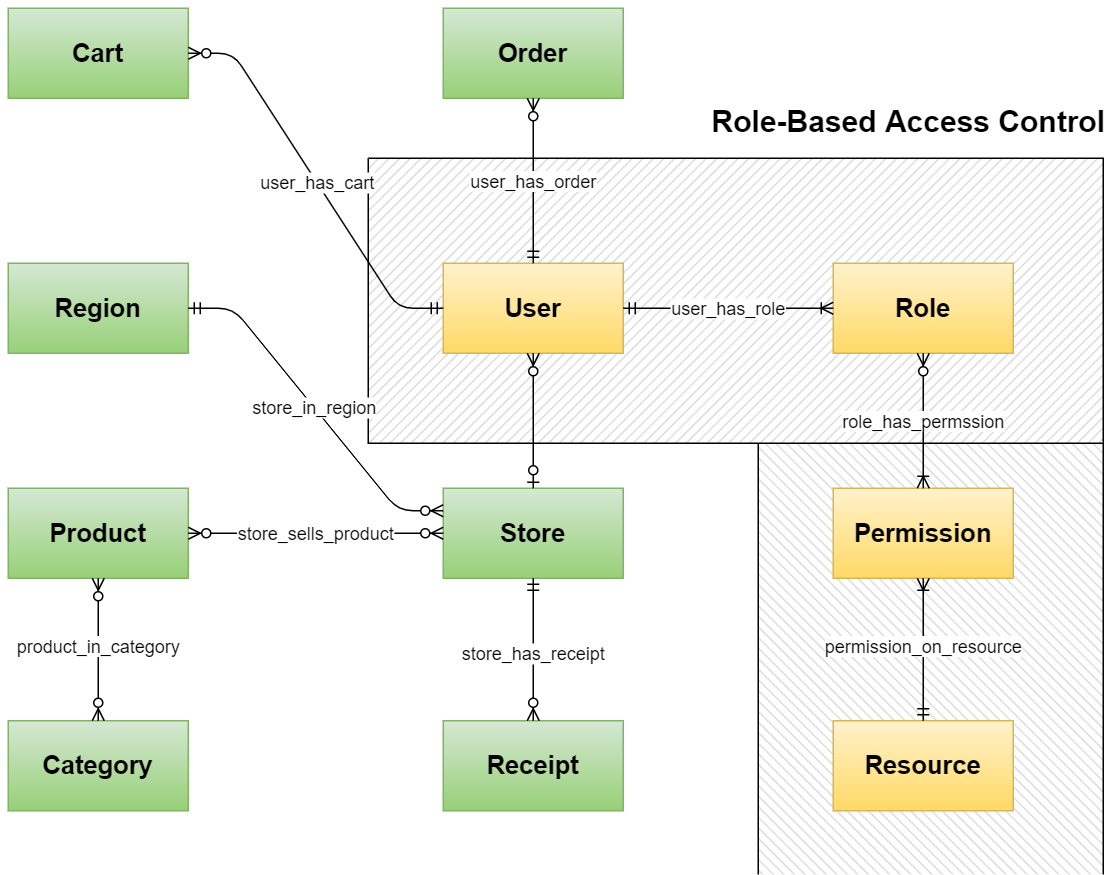

The diagram above was exported from draw.io. Its source (the exported page's mxGraphModel, read from the mxfile embedded in the PNG):
<mxGraphModel dx="4340" dy="1965" grid="1" gridSize="10" guides="1" tooltips="1" connect="1" arrows="1" fold="1" page="1" pageScale="1" pageWidth="827" pageHeight="1169" math="0" shadow="0">
  <root>
    <mxCell id="0" />
    <mxCell id="1" parent="0" />
    <mxCell id="OQt0dX5B8z9OgxUjRexp-34" value="" style="verticalLabelPosition=bottom;verticalAlign=top;html=1;shape=mxgraph.basic.patternFillRect;fillStyle=diag;step=5;fillStrokeWidth=0.2;fillStrokeColor=#dddddd;direction=south;" vertex="1" parent="1">
      <mxGeometry x="600" y="290" width="230" height="410" as="geometry" />
    </mxCell>
    <mxCell id="OQt0dX5B8z9OgxUjRexp-33" value="" style="verticalLabelPosition=bottom;verticalAlign=top;html=1;shape=mxgraph.basic.patternFillRect;fillStyle=diag;step=5;fillStrokeWidth=0.2;fillStrokeColor=#dddddd;" vertex="1" parent="1">
      <mxGeometry x="340" y="220" width="490" height="190" as="geometry" />
    </mxCell>
    <mxCell id="OQt0dX5B8z9OgxUjRexp-1" value="&lt;font style=&quot;font-size: 17px&quot;&gt;&lt;b&gt;User&lt;/b&gt;&lt;/font&gt;" style="rounded=0;whiteSpace=wrap;html=1;fillColor=#fff2cc;strokeColor=#d6b656;gradientColor=#ffd966;" vertex="1" parent="1">
      <mxGeometry x="390" y="290" width="120" height="60" as="geometry" />
    </mxCell>
    <mxCell id="OQt0dX5B8z9OgxUjRexp-2" value="&lt;font style=&quot;font-size: 17px&quot;&gt;&lt;b&gt;Role&lt;/b&gt;&lt;/font&gt;" style="rounded=0;whiteSpace=wrap;html=1;fillColor=#fff2cc;strokeColor=#d6b656;gradientColor=#ffd966;" vertex="1" parent="1">
      <mxGeometry x="650" y="290" width="120" height="60" as="geometry" />
    </mxCell>
    <mxCell id="OQt0dX5B8z9OgxUjRexp-3" value="&lt;span style=&quot;font-size: 17px&quot;&gt;&lt;b&gt;Permission&lt;/b&gt;&lt;/span&gt;" style="rounded=0;whiteSpace=wrap;html=1;fillColor=#fff2cc;strokeColor=#d6b656;gradientColor=#ffd966;" vertex="1" parent="1">
      <mxGeometry x="650" y="440" width="120" height="60" as="geometry" />
    </mxCell>
    <mxCell id="OQt0dX5B8z9OgxUjRexp-4" value="&lt;font style=&quot;font-size: 17px&quot;&gt;&lt;b&gt;Resource&lt;/b&gt;&lt;/font&gt;" style="rounded=0;whiteSpace=wrap;html=1;fillColor=#fff2cc;strokeColor=#d6b656;gradientColor=#ffd966;" vertex="1" parent="1">
      <mxGeometry x="650" y="595" width="120" height="60" as="geometry" />
    </mxCell>
    <mxCell id="OQt0dX5B8z9OgxUjRexp-5" value="&lt;font style=&quot;font-size: 17px&quot;&gt;&lt;b&gt;Store&lt;/b&gt;&lt;/font&gt;" style="rounded=0;whiteSpace=wrap;html=1;fillColor=#d5e8d4;strokeColor=#82b366;gradientColor=#97d077;" vertex="1" parent="1">
      <mxGeometry x="390" y="440" width="120" height="60" as="geometry" />
    </mxCell>
    <mxCell id="OQt0dX5B8z9OgxUjRexp-6" value="&lt;font style=&quot;font-size: 17px&quot;&gt;&lt;b&gt;Region&lt;/b&gt;&lt;/font&gt;" style="rounded=0;whiteSpace=wrap;html=1;fillColor=#d5e8d4;strokeColor=#82b366;gradientColor=#97d077;" vertex="1" parent="1">
      <mxGeometry x="100" y="290" width="120" height="60" as="geometry" />
    </mxCell>
    <mxCell id="OQt0dX5B8z9OgxUjRexp-7" value="&lt;font style=&quot;font-size: 17px&quot;&gt;&lt;b&gt;Product&lt;/b&gt;&lt;/font&gt;" style="rounded=0;whiteSpace=wrap;html=1;fillColor=#d5e8d4;strokeColor=#82b366;gradientColor=#97d077;" vertex="1" parent="1">
      <mxGeometry x="100" y="440" width="120" height="60" as="geometry" />
    </mxCell>
    <mxCell id="OQt0dX5B8z9OgxUjRexp-8" value="&lt;font style=&quot;font-size: 17px&quot;&gt;&lt;b&gt;Category&lt;/b&gt;&lt;/font&gt;" style="rounded=0;whiteSpace=wrap;html=1;fillColor=#d5e8d4;strokeColor=#82b366;gradientColor=#97d077;" vertex="1" parent="1">
      <mxGeometry x="100" y="595" width="120" height="60" as="geometry" />
    </mxCell>
    <mxCell id="OQt0dX5B8z9OgxUjRexp-12" value="&lt;font style=&quot;font-size: 17px&quot;&gt;&lt;b&gt;Cart&lt;/b&gt;&lt;/font&gt;" style="rounded=0;whiteSpace=wrap;html=1;fillColor=#d5e8d4;strokeColor=#82b366;gradientColor=#97d077;" vertex="1" parent="1">
      <mxGeometry x="100" y="120" width="120" height="60" as="geometry" />
    </mxCell>
    <mxCell id="OQt0dX5B8z9OgxUjRexp-13" value="&lt;font style=&quot;font-size: 17px&quot;&gt;&lt;b&gt;Order&lt;/b&gt;&lt;/font&gt;" style="rounded=0;whiteSpace=wrap;html=1;fillColor=#d5e8d4;strokeColor=#82b366;gradientColor=#97d077;" vertex="1" parent="1">
      <mxGeometry x="390" y="120" width="120" height="60" as="geometry" />
    </mxCell>
    <mxCell id="OQt0dX5B8z9OgxUjRexp-14" value="&lt;font style=&quot;font-size: 17px&quot;&gt;&lt;b&gt;Receipt&lt;/b&gt;&lt;/font&gt;" style="rounded=0;whiteSpace=wrap;html=1;fillColor=#d5e8d4;strokeColor=#82b366;gradientColor=#97d077;" vertex="1" parent="1">
      <mxGeometry x="390" y="595" width="120" height="60" as="geometry" />
    </mxCell>
    <mxCell id="OQt0dX5B8z9OgxUjRexp-20" value="role_has_permssion" style="fontSize=12;html=1;endArrow=ERoneToMany;endFill=0;startArrow=ERzeroToMany;exitX=0.5;exitY=1;exitDx=0;exitDy=0;entryX=0.5;entryY=0;entryDx=0;entryDy=0;" edge="1" parent="1" source="OQt0dX5B8z9OgxUjRexp-2" target="OQt0dX5B8z9OgxUjRexp-3">
      <mxGeometry width="100" height="100" relative="1" as="geometry">
        <mxPoint x="690" y="380.83" as="sourcePoint" />
        <mxPoint x="770" y="380.83" as="targetPoint" />
      </mxGeometry>
    </mxCell>
    <mxCell id="OQt0dX5B8z9OgxUjRexp-21" value="permission_on_resource" style="fontSize=12;html=1;endArrow=ERoneToMany;startArrow=ERmandOne;entryX=0.5;entryY=1;entryDx=0;entryDy=0;exitX=0.5;exitY=0;exitDx=0;exitDy=0;" edge="1" parent="1" source="OQt0dX5B8z9OgxUjRexp-4" target="OQt0dX5B8z9OgxUjRexp-3">
      <mxGeometry width="100" height="100" relative="1" as="geometry">
        <mxPoint x="670" y="640" as="sourcePoint" />
        <mxPoint x="770" y="540" as="targetPoint" />
      </mxGeometry>
    </mxCell>
    <mxCell id="OQt0dX5B8z9OgxUjRexp-22" value="user_has_role" style="edgeStyle=entityRelationEdgeStyle;fontSize=12;html=1;endArrow=ERoneToMany;startArrow=ERmandOne;entryX=0;entryY=0.5;entryDx=0;entryDy=0;exitX=1;exitY=0.5;exitDx=0;exitDy=0;" edge="1" parent="1" source="OQt0dX5B8z9OgxUjRexp-1" target="OQt0dX5B8z9OgxUjRexp-2">
      <mxGeometry width="100" height="100" relative="1" as="geometry">
        <mxPoint x="610" y="630" as="sourcePoint" />
        <mxPoint x="710" y="530" as="targetPoint" />
      </mxGeometry>
    </mxCell>
    <mxCell id="OQt0dX5B8z9OgxUjRexp-23" value="" style="fontSize=12;html=1;endArrow=ERzeroToMany;startArrow=ERzeroToOne;entryX=0.5;entryY=1;entryDx=0;entryDy=0;exitX=0.5;exitY=0;exitDx=0;exitDy=0;" edge="1" parent="1" source="OQt0dX5B8z9OgxUjRexp-5" target="OQt0dX5B8z9OgxUjRexp-1">
      <mxGeometry width="100" height="100" relative="1" as="geometry">
        <mxPoint x="580" y="540" as="sourcePoint" />
        <mxPoint x="680" y="440" as="targetPoint" />
      </mxGeometry>
    </mxCell>
    <mxCell id="OQt0dX5B8z9OgxUjRexp-24" value="store_has_receipt" style="fontSize=12;html=1;endArrow=ERzeroToMany;startArrow=ERmandOne;exitX=0.5;exitY=1;exitDx=0;exitDy=0;entryX=0.5;entryY=0;entryDx=0;entryDy=0;" edge="1" parent="1" source="OQt0dX5B8z9OgxUjRexp-5" target="OQt0dX5B8z9OgxUjRexp-14">
      <mxGeometry width="100" height="100" relative="1" as="geometry">
        <mxPoint x="580" y="557.5" as="sourcePoint" />
        <mxPoint x="680" y="457.5" as="targetPoint" />
      </mxGeometry>
    </mxCell>
    <mxCell id="OQt0dX5B8z9OgxUjRexp-26" value="store_sells_product" style="edgeStyle=entityRelationEdgeStyle;fontSize=12;html=1;endArrow=ERzeroToMany;endFill=1;startArrow=ERzeroToMany;exitX=1;exitY=0.5;exitDx=0;exitDy=0;entryX=0;entryY=0.5;entryDx=0;entryDy=0;" edge="1" parent="1" source="OQt0dX5B8z9OgxUjRexp-7" target="OQt0dX5B8z9OgxUjRexp-5">
      <mxGeometry width="100" height="100" relative="1" as="geometry">
        <mxPoint x="580" y="557.5" as="sourcePoint" />
        <mxPoint x="680" y="457.5" as="targetPoint" />
      </mxGeometry>
    </mxCell>
    <mxCell id="OQt0dX5B8z9OgxUjRexp-27" value="product_in_category" style="fontSize=12;html=1;endArrow=ERzeroToMany;endFill=1;startArrow=ERzeroToMany;entryX=0.5;entryY=1;entryDx=0;entryDy=0;exitX=0.5;exitY=0;exitDx=0;exitDy=0;" edge="1" parent="1" source="OQt0dX5B8z9OgxUjRexp-8" target="OQt0dX5B8z9OgxUjRexp-7">
      <mxGeometry width="100" height="100" relative="1" as="geometry">
        <mxPoint x="353" y="817.5" as="sourcePoint" />
        <mxPoint x="453" y="717.5" as="targetPoint" />
      </mxGeometry>
    </mxCell>
    <mxCell id="OQt0dX5B8z9OgxUjRexp-28" value="store_in_region" style="edgeStyle=entityRelationEdgeStyle;fontSize=12;html=1;endArrow=ERzeroToMany;startArrow=ERmandOne;exitX=1;exitY=0.5;exitDx=0;exitDy=0;entryX=0;entryY=0.25;entryDx=0;entryDy=0;" edge="1" parent="1" source="OQt0dX5B8z9OgxUjRexp-6" target="OQt0dX5B8z9OgxUjRexp-5">
      <mxGeometry width="100" height="100" relative="1" as="geometry">
        <mxPoint x="580" y="540" as="sourcePoint" />
        <mxPoint x="680" y="440" as="targetPoint" />
      </mxGeometry>
    </mxCell>
    <mxCell id="OQt0dX5B8z9OgxUjRexp-29" value="user_has_order" style="fontSize=12;html=1;endArrow=ERzeroToMany;startArrow=ERmandOne;exitX=0.5;exitY=0;exitDx=0;exitDy=0;entryX=0.5;entryY=1;entryDx=0;entryDy=0;" edge="1" parent="1" source="OQt0dX5B8z9OgxUjRexp-1" target="OQt0dX5B8z9OgxUjRexp-13">
      <mxGeometry width="100" height="100" relative="1" as="geometry">
        <mxPoint x="280" y="225" as="sourcePoint" />
        <mxPoint x="400" y="220" as="targetPoint" />
      </mxGeometry>
    </mxCell>
    <mxCell id="OQt0dX5B8z9OgxUjRexp-30" value="user_has_cart" style="fontSize=12;html=1;endArrow=ERzeroToMany;startArrow=ERmandOne;exitX=0;exitY=0.5;exitDx=0;exitDy=0;entryX=1;entryY=0.5;entryDx=0;entryDy=0;edgeStyle=entityRelationEdgeStyle;" edge="1" parent="1" source="OQt0dX5B8z9OgxUjRexp-1" target="OQt0dX5B8z9OgxUjRexp-12">
      <mxGeometry width="100" height="100" relative="1" as="geometry">
        <mxPoint x="300" y="310" as="sourcePoint" />
        <mxPoint x="300" y="200" as="targetPoint" />
      </mxGeometry>
    </mxCell>
    <mxCell id="OQt0dX5B8z9OgxUjRexp-35" value="Role-Based Access Control" style="text;html=1;resizable=0;autosize=1;align=center;verticalAlign=middle;points=[];fillColor=none;strokeColor=none;rounded=0;fontSize=20;fontStyle=1" vertex="1" parent="1">
      <mxGeometry x="560" y="180" width="280" height="30" as="geometry" />
    </mxCell>
  </root>
</mxGraphModel>